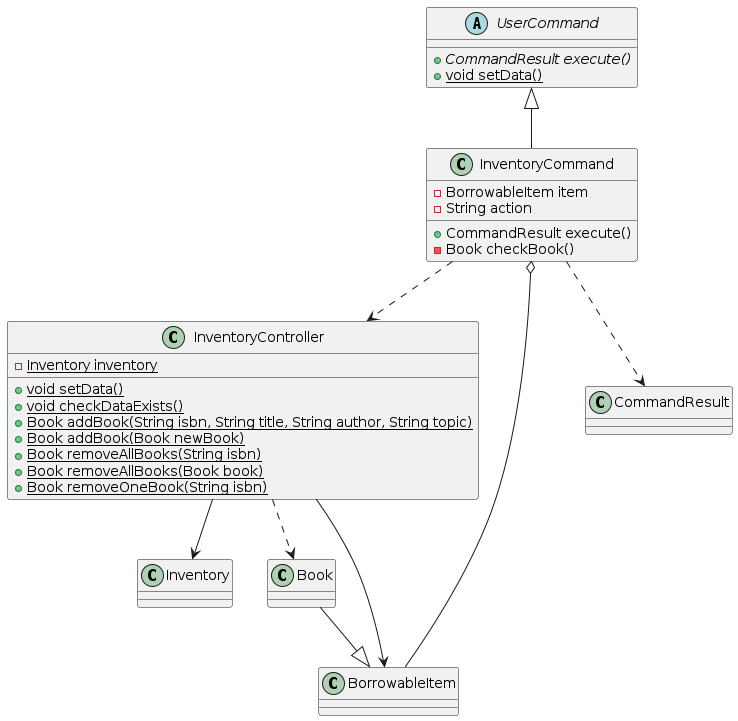

The diagram above was rendered by PlantUML. Its source (embedded in the PNG):
@startuml inventory class diagram
abstract class UserCommand{
    + {abstract} CommandResult execute()
    + {static} void setData()
}
class InventoryController{
    - {static} Inventory inventory
    + {static} void setData()
    + {static} void checkDataExists()
    + {static} Book addBook(String isbn, String title, String author, String topic)
    + {static} Book addBook(Book newBook)
    + {static} Book removeAllBooks(String isbn)
    + {static} Book removeAllBooks(Book book)
    + {static} Book removeOneBook(String isbn)

}
class InventoryCommand{
    - BorrowableItem item
    - String action
    + CommandResult execute()
    - Book checkBook()
}
class Inventory{}
class Book{}
class BorrowableItem{}

InventoryController --> Inventory
InventoryController --> BorrowableItem
InventoryController ..> Book
Book --|> BorrowableItem
UserCommand <|-- InventoryCommand
InventoryCommand ..> InventoryController
InventoryCommand ..> CommandResult
InventoryCommand o-- BorrowableItem
@enduml